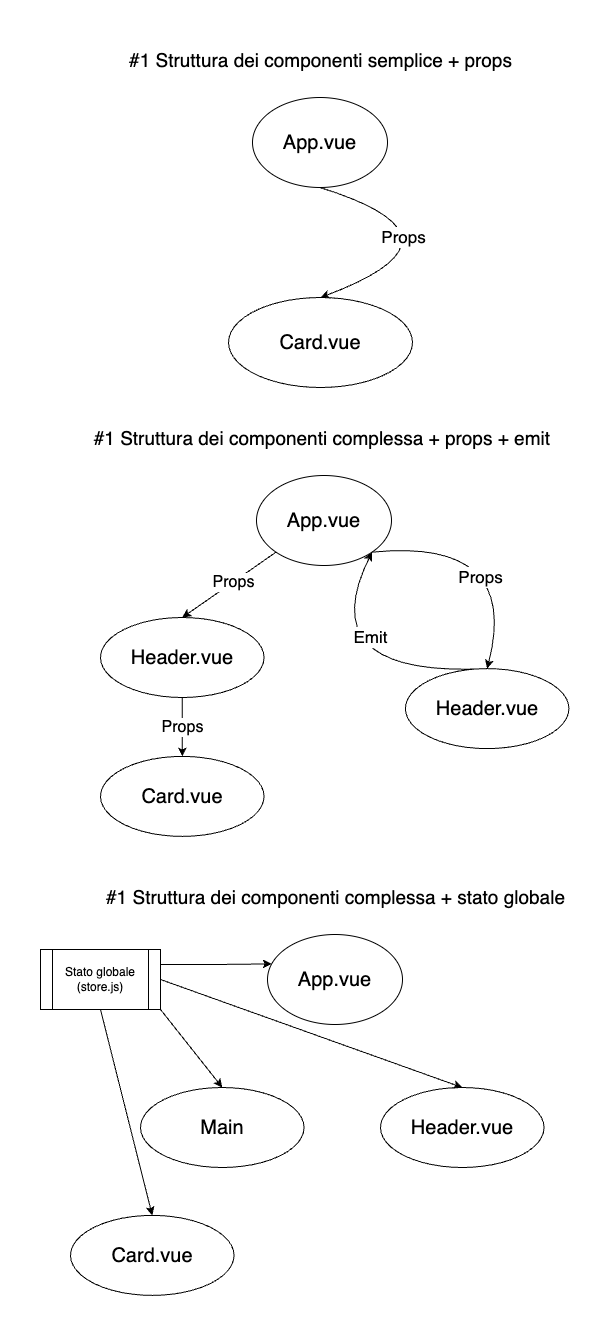

The diagram above was exported from draw.io. Its source (the exported page's mxGraphModel, read from the mxfile embedded in the PNG):
<mxGraphModel dx="707" dy="419" grid="1" gridSize="10" guides="1" tooltips="1" connect="1" arrows="1" fold="1" page="1" pageScale="1" pageWidth="827" pageHeight="1169" math="0" shadow="0">
  <root>
    <mxCell id="0" />
    <mxCell id="1" parent="0" />
    <mxCell id="4IxlKbunAa9CrItaDT7S-1" value="&lt;font style=&quot;font-size: 20px;&quot;&gt;App.vue&lt;/font&gt;" style="ellipse;whiteSpace=wrap;html=1;" parent="1" vertex="1">
      <mxGeometry x="342" y="90" width="135" height="90" as="geometry" />
    </mxCell>
    <mxCell id="4IxlKbunAa9CrItaDT7S-2" value="&lt;font style=&quot;font-size: 20px;&quot;&gt;Card.vue&lt;/font&gt;" style="ellipse;whiteSpace=wrap;html=1;" parent="1" vertex="1">
      <mxGeometry x="318" y="290" width="184" height="90" as="geometry" />
    </mxCell>
    <mxCell id="4IxlKbunAa9CrItaDT7S-3" value="&lt;font style=&quot;font-size: 17px;&quot;&gt;Props&lt;/font&gt;" style="endArrow=classic;html=1;entryX=0.5;entryY=0;entryDx=0;entryDy=0;exitX=0.5;exitY=1;exitDx=0;exitDy=0;curved=1;" parent="1" source="4IxlKbunAa9CrItaDT7S-1" target="4IxlKbunAa9CrItaDT7S-2" edge="1">
      <mxGeometry x="-0.44" y="-23" width="50" height="50" relative="1" as="geometry">
        <mxPoint x="440" y="240" as="sourcePoint" />
        <mxPoint x="440" y="300" as="targetPoint" />
        <Array as="points">
          <mxPoint x="570" y="230" />
        </Array>
        <mxPoint as="offset" />
      </mxGeometry>
    </mxCell>
    <mxCell id="BMivozAW6b8Z5Z3O7rVP-1" value="&lt;font style=&quot;font-size: 19px;&quot;&gt;#1 Struttura dei componenti semplice + props&lt;/font&gt;" style="text;html=1;align=center;verticalAlign=middle;resizable=0;points=[];autosize=1;strokeColor=none;fillColor=none;" vertex="1" parent="1">
      <mxGeometry x="205" y="33" width="410" height="40" as="geometry" />
    </mxCell>
    <mxCell id="BMivozAW6b8Z5Z3O7rVP-6" value="&lt;font style=&quot;font-size: 20px;&quot;&gt;App.vue&lt;/font&gt;" style="ellipse;whiteSpace=wrap;html=1;" vertex="1" parent="1">
      <mxGeometry x="346" y="468" width="135" height="90" as="geometry" />
    </mxCell>
    <mxCell id="BMivozAW6b8Z5Z3O7rVP-7" value="&lt;font style=&quot;font-size: 20px;&quot;&gt;Header.vue&lt;/font&gt;" style="ellipse;whiteSpace=wrap;html=1;" vertex="1" parent="1">
      <mxGeometry x="494.88" y="661.11" width="163.56" height="80" as="geometry" />
    </mxCell>
    <mxCell id="BMivozAW6b8Z5Z3O7rVP-8" value="&lt;font style=&quot;font-size: 17px;&quot;&gt;Props&lt;/font&gt;" style="endArrow=classic;html=1;entryX=0.5;entryY=0;entryDx=0;entryDy=0;exitX=1;exitY=1;exitDx=0;exitDy=0;curved=1;" edge="1" parent="1" source="BMivozAW6b8Z5Z3O7rVP-6" target="BMivozAW6b8Z5Z3O7rVP-7">
      <mxGeometry x="0.3908" y="-29" width="50" height="50" relative="1" as="geometry">
        <mxPoint x="444" y="618" as="sourcePoint" />
        <mxPoint x="444" y="678" as="targetPoint" />
        <Array as="points">
          <mxPoint x="610" y="530" />
        </Array>
        <mxPoint as="offset" />
      </mxGeometry>
    </mxCell>
    <mxCell id="BMivozAW6b8Z5Z3O7rVP-9" value="&lt;font style=&quot;font-size: 19px;&quot;&gt;#1 Struttura dei componenti complessa + props + emit&amp;nbsp;&lt;/font&gt;" style="text;html=1;align=center;verticalAlign=middle;resizable=0;points=[];autosize=1;strokeColor=none;fillColor=none;" vertex="1" parent="1">
      <mxGeometry x="169" y="411" width="490" height="40" as="geometry" />
    </mxCell>
    <mxCell id="BMivozAW6b8Z5Z3O7rVP-10" value="" style="endArrow=classic;html=1;exitX=0.5;exitY=0;exitDx=0;exitDy=0;entryX=1;entryY=1;entryDx=0;entryDy=0;curved=1;" edge="1" parent="1" source="BMivozAW6b8Z5Z3O7rVP-7" target="BMivozAW6b8Z5Z3O7rVP-6">
      <mxGeometry width="50" height="50" relative="1" as="geometry">
        <mxPoint x="380" y="570" as="sourcePoint" />
        <mxPoint x="430" y="520" as="targetPoint" />
        <Array as="points">
          <mxPoint x="400" y="670" />
        </Array>
      </mxGeometry>
    </mxCell>
    <mxCell id="BMivozAW6b8Z5Z3O7rVP-11" value="&lt;font style=&quot;font-size: 17px;&quot;&gt;Emit&lt;/font&gt;" style="edgeLabel;html=1;align=center;verticalAlign=middle;resizable=0;points=[];" vertex="1" connectable="0" parent="BMivozAW6b8Z5Z3O7rVP-10">
      <mxGeometry x="0.3744" y="1" relative="1" as="geometry">
        <mxPoint x="43" y="-3" as="offset" />
      </mxGeometry>
    </mxCell>
    <mxCell id="BMivozAW6b8Z5Z3O7rVP-12" value="&lt;font style=&quot;font-size: 20px;&quot;&gt;Header.vue&lt;/font&gt;" style="ellipse;whiteSpace=wrap;html=1;" vertex="1" parent="1">
      <mxGeometry x="190" y="610" width="163.56" height="80" as="geometry" />
    </mxCell>
    <mxCell id="BMivozAW6b8Z5Z3O7rVP-13" value="&lt;font style=&quot;font-size: 20px;&quot;&gt;Card.vue&lt;/font&gt;" style="ellipse;whiteSpace=wrap;html=1;" vertex="1" parent="1">
      <mxGeometry x="190" y="748.89" width="163.56" height="80" as="geometry" />
    </mxCell>
    <mxCell id="BMivozAW6b8Z5Z3O7rVP-14" value="" style="endArrow=classic;html=1;rounded=0;entryX=0.5;entryY=0;entryDx=0;entryDy=0;exitX=0;exitY=1;exitDx=0;exitDy=0;" edge="1" parent="1" source="BMivozAW6b8Z5Z3O7rVP-6" target="BMivozAW6b8Z5Z3O7rVP-12">
      <mxGeometry width="50" height="50" relative="1" as="geometry">
        <mxPoint x="400" y="710" as="sourcePoint" />
        <mxPoint x="450" y="660" as="targetPoint" />
      </mxGeometry>
    </mxCell>
    <mxCell id="BMivozAW6b8Z5Z3O7rVP-16" value="&lt;font style=&quot;font-size: 16px;&quot;&gt;Props&lt;/font&gt;" style="edgeLabel;html=1;align=center;verticalAlign=middle;resizable=0;points=[];" vertex="1" connectable="0" parent="BMivozAW6b8Z5Z3O7rVP-14">
      <mxGeometry x="-0.0956" relative="1" as="geometry">
        <mxPoint as="offset" />
      </mxGeometry>
    </mxCell>
    <mxCell id="BMivozAW6b8Z5Z3O7rVP-15" value="&lt;font style=&quot;font-size: 16px;&quot;&gt;Props&lt;/font&gt;" style="endArrow=classic;html=1;rounded=0;exitX=0.5;exitY=1;exitDx=0;exitDy=0;entryX=0.5;entryY=0;entryDx=0;entryDy=0;" edge="1" parent="1" source="BMivozAW6b8Z5Z3O7rVP-12" target="BMivozAW6b8Z5Z3O7rVP-13">
      <mxGeometry width="50" height="50" relative="1" as="geometry">
        <mxPoint x="411.56" y="658.89" as="sourcePoint" />
        <mxPoint x="461.56" y="608.89" as="targetPoint" />
      </mxGeometry>
    </mxCell>
    <mxCell id="BMivozAW6b8Z5Z3O7rVP-28" value="&lt;font style=&quot;font-size: 20px;&quot;&gt;App.vue&lt;/font&gt;" style="ellipse;whiteSpace=wrap;html=1;" vertex="1" parent="1">
      <mxGeometry x="357" y="927" width="135" height="90" as="geometry" />
    </mxCell>
    <mxCell id="BMivozAW6b8Z5Z3O7rVP-29" value="&lt;font style=&quot;font-size: 20px;&quot;&gt;Header.vue&lt;/font&gt;" style="ellipse;whiteSpace=wrap;html=1;" vertex="1" parent="1">
      <mxGeometry x="470" y="1080.0000000000002" width="163.56" height="80" as="geometry" />
    </mxCell>
    <mxCell id="BMivozAW6b8Z5Z3O7rVP-31" value="&lt;font style=&quot;font-size: 19px;&quot;&gt;#1 Struttura dei componenti complessa + stato globale&lt;/font&gt;" style="text;html=1;align=center;verticalAlign=middle;resizable=0;points=[];autosize=1;strokeColor=none;fillColor=none;" vertex="1" parent="1">
      <mxGeometry x="185" y="870" width="480" height="40" as="geometry" />
    </mxCell>
    <mxCell id="BMivozAW6b8Z5Z3O7rVP-34" value="&lt;font style=&quot;font-size: 20px;&quot;&gt;Main&lt;/font&gt;" style="ellipse;whiteSpace=wrap;html=1;" vertex="1" parent="1">
      <mxGeometry x="230" y="1080" width="163.56" height="80" as="geometry" />
    </mxCell>
    <mxCell id="BMivozAW6b8Z5Z3O7rVP-35" value="&lt;font style=&quot;font-size: 20px;&quot;&gt;Card.vue&lt;/font&gt;" style="ellipse;whiteSpace=wrap;html=1;" vertex="1" parent="1">
      <mxGeometry x="160" y="1207.8899999999999" width="163.56" height="80" as="geometry" />
    </mxCell>
    <mxCell id="BMivozAW6b8Z5Z3O7rVP-36" value="" style="endArrow=classic;html=1;rounded=0;entryX=0.5;entryY=0;entryDx=0;entryDy=0;exitX=1;exitY=1;exitDx=0;exitDy=0;" edge="1" parent="1" source="BMivozAW6b8Z5Z3O7rVP-39" target="BMivozAW6b8Z5Z3O7rVP-34">
      <mxGeometry width="50" height="50" relative="1" as="geometry">
        <mxPoint x="411" y="1169" as="sourcePoint" />
        <mxPoint x="461" y="1119" as="targetPoint" />
      </mxGeometry>
    </mxCell>
    <mxCell id="BMivozAW6b8Z5Z3O7rVP-38" value="" style="endArrow=classic;html=1;rounded=0;exitX=0.5;exitY=1;exitDx=0;exitDy=0;entryX=0.5;entryY=0;entryDx=0;entryDy=0;" edge="1" parent="1" source="BMivozAW6b8Z5Z3O7rVP-39" target="BMivozAW6b8Z5Z3O7rVP-35">
      <mxGeometry width="50" height="50" relative="1" as="geometry">
        <mxPoint x="422.56" y="1117.8899999999999" as="sourcePoint" />
        <mxPoint x="472.56" y="1067.8899999999999" as="targetPoint" />
      </mxGeometry>
    </mxCell>
    <mxCell id="BMivozAW6b8Z5Z3O7rVP-41" style="edgeStyle=orthogonalEdgeStyle;rounded=0;orthogonalLoop=1;jettySize=auto;html=1;exitX=1;exitY=0.25;exitDx=0;exitDy=0;entryX=0.031;entryY=0.327;entryDx=0;entryDy=0;entryPerimeter=0;" edge="1" parent="1" source="BMivozAW6b8Z5Z3O7rVP-39" target="BMivozAW6b8Z5Z3O7rVP-28">
      <mxGeometry relative="1" as="geometry" />
    </mxCell>
    <mxCell id="BMivozAW6b8Z5Z3O7rVP-39" value="Stato globale&lt;br&gt;(store.js)" style="shape=process;whiteSpace=wrap;html=1;backgroundOutline=1;" vertex="1" parent="1">
      <mxGeometry x="130" y="942" width="120" height="60" as="geometry" />
    </mxCell>
    <mxCell id="BMivozAW6b8Z5Z3O7rVP-40" value="" style="endArrow=classic;html=1;rounded=0;exitX=1;exitY=0.5;exitDx=0;exitDy=0;entryX=0.5;entryY=0;entryDx=0;entryDy=0;" edge="1" parent="1" source="BMivozAW6b8Z5Z3O7rVP-39" target="BMivozAW6b8Z5Z3O7rVP-29">
      <mxGeometry width="50" height="50" relative="1" as="geometry">
        <mxPoint x="400" y="1120" as="sourcePoint" />
        <mxPoint x="450" y="1070" as="targetPoint" />
      </mxGeometry>
    </mxCell>
  </root>
</mxGraphModel>